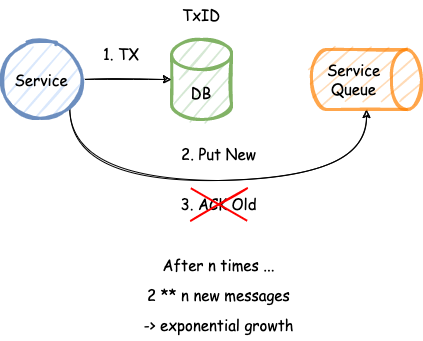

The diagram above was exported from draw.io. Its source (the exported page's mxGraphModel, read from the mxfile embedded in the PNG):
<mxGraphModel dx="1106" dy="892" grid="1" gridSize="10" guides="1" tooltips="1" connect="1" arrows="1" fold="1" page="1" pageScale="1" pageWidth="850" pageHeight="1100" math="0" shadow="0">
  <root>
    <mxCell id="SZtAkd4yr5lYypj7USy0-0" />
    <mxCell id="SZtAkd4yr5lYypj7USy0-1" parent="SZtAkd4yr5lYypj7USy0-0" />
    <mxCell id="g1jw73kz0uokibYBI7pB-0" value="&lt;font face=&quot;Comic Sans MS&quot; style=&quot;font-size: 15px&quot;&gt;DB&lt;/font&gt;" style="shape=cylinder3;whiteSpace=wrap;html=1;boundedLbl=1;backgroundOutline=1;size=15;strokeWidth=3;fillColor=#d5e8d4;strokeColor=#82b366;sketch=1;" vertex="1" parent="SZtAkd4yr5lYypj7USy0-1">
      <mxGeometry x="350" y="589" width="60" height="80" as="geometry" />
    </mxCell>
    <mxCell id="g1jw73kz0uokibYBI7pB-1" style="edgeStyle=none;rounded=0;sketch=1;orthogonalLoop=1;jettySize=auto;html=1;exitX=1;exitY=0.5;exitDx=0;exitDy=0;entryX=0;entryY=0.5;entryDx=0;entryDy=0;entryPerimeter=0;fontSize=15;" edge="1" parent="SZtAkd4yr5lYypj7USy0-1" source="g1jw73kz0uokibYBI7pB-3" target="g1jw73kz0uokibYBI7pB-0">
      <mxGeometry relative="1" as="geometry" />
    </mxCell>
    <mxCell id="g1jw73kz0uokibYBI7pB-2" style="edgeStyle=orthogonalEdgeStyle;curved=1;rounded=0;sketch=1;orthogonalLoop=1;jettySize=auto;html=1;exitX=1;exitY=1;exitDx=0;exitDy=0;entryX=0;entryY=0.5;entryDx=0;entryDy=0;entryPerimeter=0;fontFamily=Comic Sans MS;fontSize=15;" edge="1" parent="SZtAkd4yr5lYypj7USy0-1" source="g1jw73kz0uokibYBI7pB-3" target="g1jw73kz0uokibYBI7pB-7">
      <mxGeometry relative="1" as="geometry">
        <Array as="points">
          <mxPoint x="248" y="730" />
          <mxPoint x="545" y="730" />
        </Array>
      </mxGeometry>
    </mxCell>
    <mxCell id="g1jw73kz0uokibYBI7pB-3" value="&lt;font face=&quot;Comic Sans MS&quot; style=&quot;font-size: 15px&quot;&gt;Service&lt;/font&gt;" style="ellipse;whiteSpace=wrap;html=1;aspect=fixed;strokeWidth=3;fillColor=#dae8fc;strokeColor=#6c8ebf;sketch=1;" vertex="1" parent="SZtAkd4yr5lYypj7USy0-1">
      <mxGeometry x="180" y="589" width="80" height="80" as="geometry" />
    </mxCell>
    <mxCell id="g1jw73kz0uokibYBI7pB-4" value="&lt;font face=&quot;Comic Sans MS&quot;&gt;1. TX&lt;/font&gt;" style="text;html=1;strokeColor=none;fillColor=none;align=center;verticalAlign=middle;whiteSpace=wrap;rounded=0;sketch=1;fontSize=15;opacity=50;" vertex="1" parent="SZtAkd4yr5lYypj7USy0-1">
      <mxGeometry x="270" y="589" width="60" height="30" as="geometry" />
    </mxCell>
    <mxCell id="g1jw73kz0uokibYBI7pB-5" value="&lt;font face=&quot;Comic Sans MS&quot;&gt;2. Put New&lt;/font&gt;" style="text;html=1;strokeColor=none;fillColor=none;align=center;verticalAlign=middle;whiteSpace=wrap;rounded=0;sketch=1;fontSize=15;opacity=50;" vertex="1" parent="SZtAkd4yr5lYypj7USy0-1">
      <mxGeometry x="350" y="689" width="95" height="30" as="geometry" />
    </mxCell>
    <mxCell id="g1jw73kz0uokibYBI7pB-6" value="&lt;font face=&quot;Comic Sans MS&quot;&gt;3. ACK Old&lt;/font&gt;" style="text;html=1;strokeColor=none;fillColor=none;align=center;verticalAlign=middle;whiteSpace=wrap;rounded=0;sketch=1;fontSize=15;opacity=50;" vertex="1" parent="SZtAkd4yr5lYypj7USy0-1">
      <mxGeometry x="355" y="739" width="85" height="30" as="geometry" />
    </mxCell>
    <mxCell id="g1jw73kz0uokibYBI7pB-7" value="&lt;font face=&quot;Comic Sans MS&quot;&gt;Service&lt;br&gt;Queue&lt;br&gt;&lt;/font&gt;" style="shape=cylinder3;whiteSpace=wrap;html=1;boundedLbl=1;backgroundOutline=1;size=15;fillColor=#FFCC99;opacity=70;direction=north;sketch=1;strokeColor=#FF8000;fontSize=15;strokeWidth=3;flipH=1;" vertex="1" parent="SZtAkd4yr5lYypj7USy0-1">
      <mxGeometry x="490" y="599" width="110" height="60" as="geometry" />
    </mxCell>
    <mxCell id="g1jw73kz0uokibYBI7pB-16" value="" style="group;fontColor=#FF3333;" vertex="1" connectable="0" parent="SZtAkd4yr5lYypj7USy0-1">
      <mxGeometry x="366.85417437700573" y="733.4198729810778" width="61.29165124598853" height="41.160254037844425" as="geometry" />
    </mxCell>
    <mxCell id="g1jw73kz0uokibYBI7pB-13" value="" style="line;strokeWidth=2;html=1;rounded=0;sketch=1;fontFamily=Comic Sans MS;fontSize=15;fillColor=none;gradientColor=none;rotation=-30;strokeColor=#FF0000;" vertex="1" parent="g1jw73kz0uokibYBI7pB-16">
      <mxGeometry x="-1.8541743770057337" y="15.580127018922212" width="65" height="10" as="geometry" />
    </mxCell>
    <mxCell id="g1jw73kz0uokibYBI7pB-14" value="" style="line;strokeWidth=2;html=1;rounded=0;sketch=0;fontFamily=Comic Sans MS;fontSize=15;fillColor=none;gradientColor=none;rotation=-150;flipH=0;flipV=1;labelBackgroundColor=none;fontColor=none;noLabel=1;strokeColor=#FF0000;" vertex="1" parent="g1jw73kz0uokibYBI7pB-16">
      <mxGeometry x="-1.8541743770057337" y="15.580127018922212" width="65" height="10" as="geometry" />
    </mxCell>
    <mxCell id="g1jw73kz0uokibYBI7pB-17" value="&lt;font face=&quot;Comic Sans MS&quot;&gt;After n times ...&lt;/font&gt;" style="text;html=1;strokeColor=none;fillColor=none;align=center;verticalAlign=middle;whiteSpace=wrap;rounded=0;sketch=1;fontSize=15;opacity=50;" vertex="1" parent="SZtAkd4yr5lYypj7USy0-1">
      <mxGeometry x="300" y="800" width="195" height="30" as="geometry" />
    </mxCell>
    <mxCell id="g1jw73kz0uokibYBI7pB-19" value="&lt;font face=&quot;Comic Sans MS&quot;&gt;2 ** n new messages&lt;/font&gt;" style="text;html=1;strokeColor=none;fillColor=none;align=center;verticalAlign=middle;whiteSpace=wrap;rounded=0;sketch=1;fontSize=15;opacity=50;" vertex="1" parent="SZtAkd4yr5lYypj7USy0-1">
      <mxGeometry x="300" y="830" width="195" height="30" as="geometry" />
    </mxCell>
    <mxCell id="g1jw73kz0uokibYBI7pB-20" value="&lt;font face=&quot;Comic Sans MS&quot;&gt;-&amp;gt; exponential growth&lt;/font&gt;" style="text;html=1;strokeColor=none;fillColor=none;align=center;verticalAlign=middle;whiteSpace=wrap;rounded=0;sketch=1;fontSize=15;opacity=50;" vertex="1" parent="SZtAkd4yr5lYypj7USy0-1">
      <mxGeometry x="300" y="860" width="195" height="30" as="geometry" />
    </mxCell>
    <mxCell id="hG3LRUOHgOglGAg5JA2J-11" value="&lt;font face=&quot;Comic Sans MS&quot;&gt;TxID&lt;/font&gt;" style="text;html=1;strokeColor=none;fillColor=none;align=center;verticalAlign=middle;whiteSpace=wrap;rounded=0;sketch=1;fontSize=15;opacity=50;" vertex="1" parent="SZtAkd4yr5lYypj7USy0-1">
      <mxGeometry x="350" y="550" width="60" height="30" as="geometry" />
    </mxCell>
  </root>
</mxGraphModel>